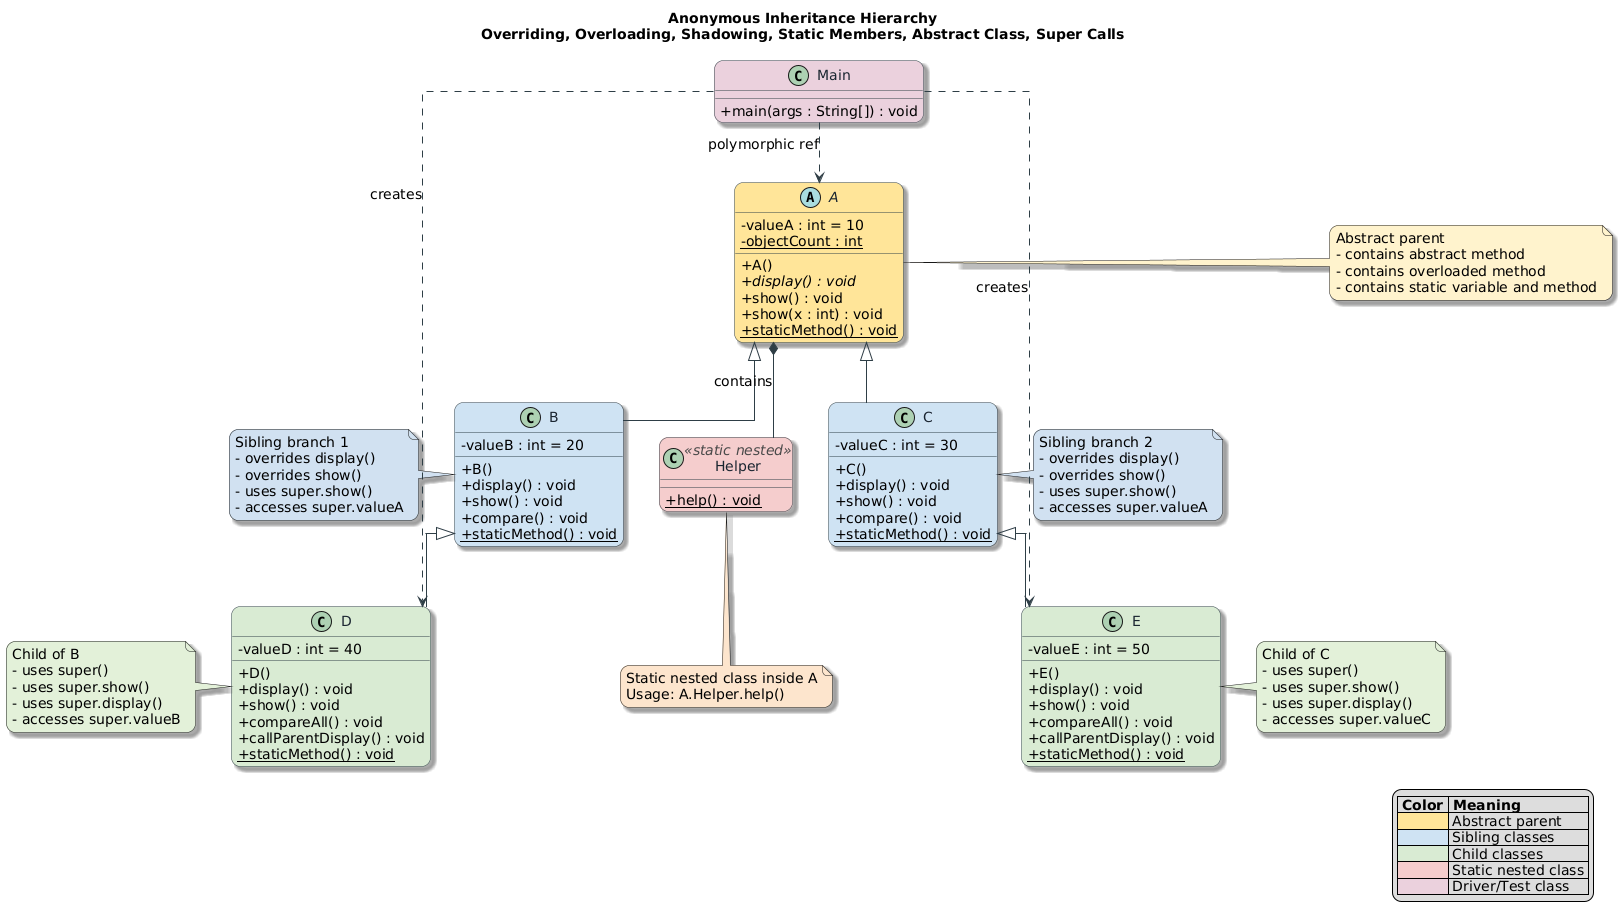

The diagram above was rendered by PlantUML. Its source (embedded in the PNG):
@startuml
top to bottom direction
skinparam classAttributeIconSize 0
skinparam shadowing true
skinparam roundcorner 18
skinparam linetype ortho
skinparam ArrowColor #444444
skinparam DefaultFontName Arial
skinparam DefaultFontSize 14

skinparam class {
    BackgroundColor #FDFDFD
    BorderColor #2F3E46
    ArrowColor #2F3E46
    FontColor #1B2631
    StereotypeFontColor #4A4A4A
}

title Anonymous Inheritance Hierarchy\nOverriding, Overloading, Shadowing, Static Members, Abstract Class, Super Calls

abstract class A #FFE599 {
  - valueA : int = 10
  {static} - objectCount : int
  + A()
  {abstract} + display() : void
  + show() : void
  + show(x : int) : void
  {static} + staticMethod() : void
}

class B #CFE2F3 {
  - valueB : int = 20
  + B()
  + display() : void
  + show() : void
  + compare() : void
  {static} + staticMethod() : void
}

class C #CFE2F3 {
  - valueC : int = 30
  + C()
  + display() : void
  + show() : void
  + compare() : void
  {static} + staticMethod() : void
}

class D #D9EAD3 {
  - valueD : int = 40
  + D()
  + display() : void
  + show() : void
  + compareAll() : void
  + callParentDisplay() : void
  {static} + staticMethod() : void
}

class E #D9EAD3 {
  - valueE : int = 50
  + E()
  + display() : void
  + show() : void
  + compareAll() : void
  + callParentDisplay() : void
  {static} + staticMethod() : void
}

class Helper <<static nested>> #F4CCCC {
  {static} + help() : void
}

class Main #EAD1DC {
  + main(args : String[]) : void
}

A <|-- B
A <|-- C
B <|-- D
C <|-- E
A *-- Helper : contains
Main ..> D : creates
Main ..> E : creates
Main ..> A : polymorphic ref

note right of A #FFF2CC
Abstract parent
- contains abstract method
- contains overloaded method
- contains static variable and method
end note

note left of B #D0E0F0
Sibling branch 1
- overrides display()
- overrides show()
- uses super.show()
- accesses super.valueA
end note

note right of C #D0E0F0
Sibling branch 2
- overrides display()
- overrides show()
- uses super.show()
- accesses super.valueA
end note

note left of D #E2F0D9
Child of B
- uses super()
- uses super.show()
- uses super.display()
- accesses super.valueB
end note

note right of E #E2F0D9
Child of C
- uses super()
- uses super.show()
- uses super.display()
- accesses super.valueC
end note

note bottom of Helper #FCE5CD
Static nested class inside A
Usage: A.Helper.help()
end note

legend right
|= Color |= Meaning |
|<#FFE599>| Abstract parent |
|<#CFE2F3>| Sibling classes |
|<#D9EAD3>| Child classes |
|<#F4CCCC>| Static nested class |
|<#EAD1DC>| Driver/Test class |
endlegend
@enduml